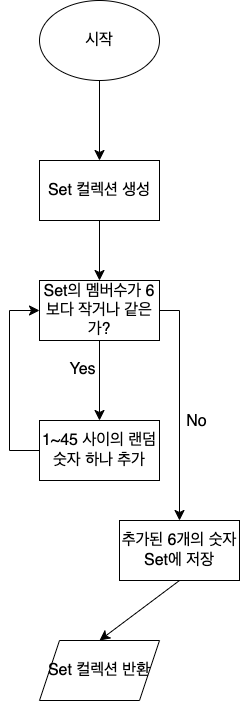

The diagram above was exported from draw.io. Its source (the exported page's mxGraphModel, read from the mxfile embedded in the PNG):
<mxGraphModel dx="669" dy="917" grid="1" gridSize="10" guides="1" tooltips="1" connect="1" arrows="1" fold="1" page="1" pageScale="1" pageWidth="827" pageHeight="1169" math="0" shadow="0">
  <root>
    <mxCell id="0" />
    <mxCell id="1" parent="0" />
    <mxCell id="etpToo4gBl-bOrjQAc6O-1" value="시작" style="ellipse;whiteSpace=wrap;html=1;fontSize=16;" vertex="1" parent="1">
      <mxGeometry x="180" y="40" width="120" height="80" as="geometry" />
    </mxCell>
    <mxCell id="etpToo4gBl-bOrjQAc6O-2" value="" style="endArrow=classic;html=1;rounded=0;fontSize=12;startSize=8;endSize=8;curved=1;exitX=0.5;exitY=1;exitDx=0;exitDy=0;" edge="1" parent="1" source="etpToo4gBl-bOrjQAc6O-1">
      <mxGeometry width="50" height="50" relative="1" as="geometry">
        <mxPoint x="340" y="380" as="sourcePoint" />
        <mxPoint x="240" y="200" as="targetPoint" />
      </mxGeometry>
    </mxCell>
    <mxCell id="etpToo4gBl-bOrjQAc6O-3" value="Set 컬렉션 생성" style="rounded=0;whiteSpace=wrap;html=1;fontSize=16;" vertex="1" parent="1">
      <mxGeometry x="180" y="200" width="120" height="60" as="geometry" />
    </mxCell>
    <mxCell id="etpToo4gBl-bOrjQAc6O-4" value="" style="endArrow=classic;html=1;rounded=0;fontSize=12;startSize=8;endSize=8;curved=1;exitX=0.5;exitY=1;exitDx=0;exitDy=0;" edge="1" parent="1" source="etpToo4gBl-bOrjQAc6O-3">
      <mxGeometry width="50" height="50" relative="1" as="geometry">
        <mxPoint x="340" y="380" as="sourcePoint" />
        <mxPoint x="240" y="320" as="targetPoint" />
      </mxGeometry>
    </mxCell>
    <mxCell id="etpToo4gBl-bOrjQAc6O-5" value="Set의 멤버수가 6보다 작거나 같은가?" style="rounded=0;whiteSpace=wrap;html=1;fontSize=16;" vertex="1" parent="1">
      <mxGeometry x="180" y="320" width="120" height="60" as="geometry" />
    </mxCell>
    <mxCell id="etpToo4gBl-bOrjQAc6O-6" value="" style="endArrow=classic;html=1;rounded=0;fontSize=12;startSize=8;endSize=8;curved=1;exitX=0.5;exitY=1;exitDx=0;exitDy=0;entryX=0.5;entryY=0;entryDx=0;entryDy=0;" edge="1" parent="1" source="etpToo4gBl-bOrjQAc6O-5" target="etpToo4gBl-bOrjQAc6O-8">
      <mxGeometry width="50" height="50" relative="1" as="geometry">
        <mxPoint x="340" y="510" as="sourcePoint" />
        <mxPoint x="180" y="440" as="targetPoint" />
      </mxGeometry>
    </mxCell>
    <mxCell id="etpToo4gBl-bOrjQAc6O-10" value="Yes" style="edgeLabel;html=1;align=center;verticalAlign=middle;resizable=0;points=[];fontSize=16;" vertex="1" connectable="0" parent="etpToo4gBl-bOrjQAc6O-6">
      <mxGeometry x="0.0426" y="2" relative="1" as="geometry">
        <mxPoint x="-20" y="-13" as="offset" />
      </mxGeometry>
    </mxCell>
    <mxCell id="etpToo4gBl-bOrjQAc6O-7" value="" style="endArrow=classic;html=1;rounded=0;fontSize=12;startSize=8;endSize=8;entryX=0.5;entryY=0;entryDx=0;entryDy=0;exitX=1;exitY=0.5;exitDx=0;exitDy=0;edgeStyle=orthogonalEdgeStyle;" edge="1" parent="1" source="etpToo4gBl-bOrjQAc6O-5" target="etpToo4gBl-bOrjQAc6O-9">
      <mxGeometry width="50" height="50" relative="1" as="geometry">
        <mxPoint x="360" y="360" as="sourcePoint" />
        <mxPoint x="300" y="440" as="targetPoint" />
      </mxGeometry>
    </mxCell>
    <mxCell id="etpToo4gBl-bOrjQAc6O-11" value="No" style="edgeLabel;html=1;align=center;verticalAlign=middle;resizable=0;points=[];fontSize=16;" vertex="1" connectable="0" parent="etpToo4gBl-bOrjQAc6O-7">
      <mxGeometry x="-0.2167" relative="1" as="geometry">
        <mxPoint x="16" y="40" as="offset" />
      </mxGeometry>
    </mxCell>
    <mxCell id="etpToo4gBl-bOrjQAc6O-8" value="1~45 사이의 랜덤 숫자 하나 추가" style="rounded=0;whiteSpace=wrap;html=1;fontSize=16;" vertex="1" parent="1">
      <mxGeometry x="180" y="460" width="120" height="60" as="geometry" />
    </mxCell>
    <mxCell id="etpToo4gBl-bOrjQAc6O-9" value="추가된 6개의 숫자 Set에 저장" style="rounded=0;whiteSpace=wrap;html=1;fontSize=16;" vertex="1" parent="1">
      <mxGeometry x="260" y="560" width="120" height="60" as="geometry" />
    </mxCell>
    <mxCell id="etpToo4gBl-bOrjQAc6O-12" value="" style="endArrow=classic;html=1;rounded=0;fontSize=12;startSize=8;endSize=8;exitX=0;exitY=0.5;exitDx=0;exitDy=0;entryX=0;entryY=0.5;entryDx=0;entryDy=0;edgeStyle=orthogonalEdgeStyle;" edge="1" parent="1" source="etpToo4gBl-bOrjQAc6O-8" target="etpToo4gBl-bOrjQAc6O-5">
      <mxGeometry width="50" height="50" relative="1" as="geometry">
        <mxPoint x="240" y="380" as="sourcePoint" />
        <mxPoint x="290" y="330" as="targetPoint" />
        <Array as="points">
          <mxPoint x="150" y="490" />
          <mxPoint x="150" y="350" />
        </Array>
      </mxGeometry>
    </mxCell>
    <mxCell id="etpToo4gBl-bOrjQAc6O-13" value="" style="endArrow=classic;html=1;rounded=0;fontSize=12;startSize=8;endSize=8;curved=1;exitX=0.5;exitY=1;exitDx=0;exitDy=0;entryX=0.5;entryY=0;entryDx=0;entryDy=0;" edge="1" parent="1" source="etpToo4gBl-bOrjQAc6O-9" target="etpToo4gBl-bOrjQAc6O-15">
      <mxGeometry width="50" height="50" relative="1" as="geometry">
        <mxPoint x="240" y="610" as="sourcePoint" />
        <mxPoint x="240" y="680" as="targetPoint" />
      </mxGeometry>
    </mxCell>
    <mxCell id="etpToo4gBl-bOrjQAc6O-15" value="Set 컬렉션 반환" style="shape=parallelogram;perimeter=parallelogramPerimeter;whiteSpace=wrap;html=1;fixedSize=1;fontSize=16;" vertex="1" parent="1">
      <mxGeometry x="180" y="680" width="120" height="60" as="geometry" />
    </mxCell>
  </root>
</mxGraphModel>